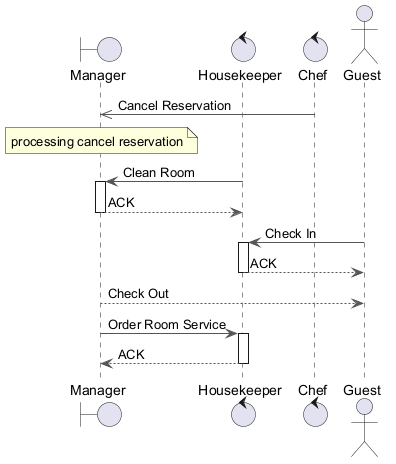

The diagram above was rendered by PlantUML. Its source (embedded in the PNG):
@startuml
skinparam backgroundColor #FFFFFF
skinparam classBackgroundColor #F1F8E9
skinparam classBorderColor #33691E
skinparam ArrowColor #555555
boundary "Manager" as M
control "Housekeeper" as H
control "Chef" as C
actor "Guest" as G
C ->> M : Cancel Reservation
note over M : processing cancel reservation
H -> M : Clean Room
activate M
M --> H : ACK
deactivate M
G -> H : Check In
activate H
H --> G : ACK
deactivate H
M --> G : Check Out
M -> H : Order Room Service
activate H
H --> M : ACK
deactivate H
@enduml